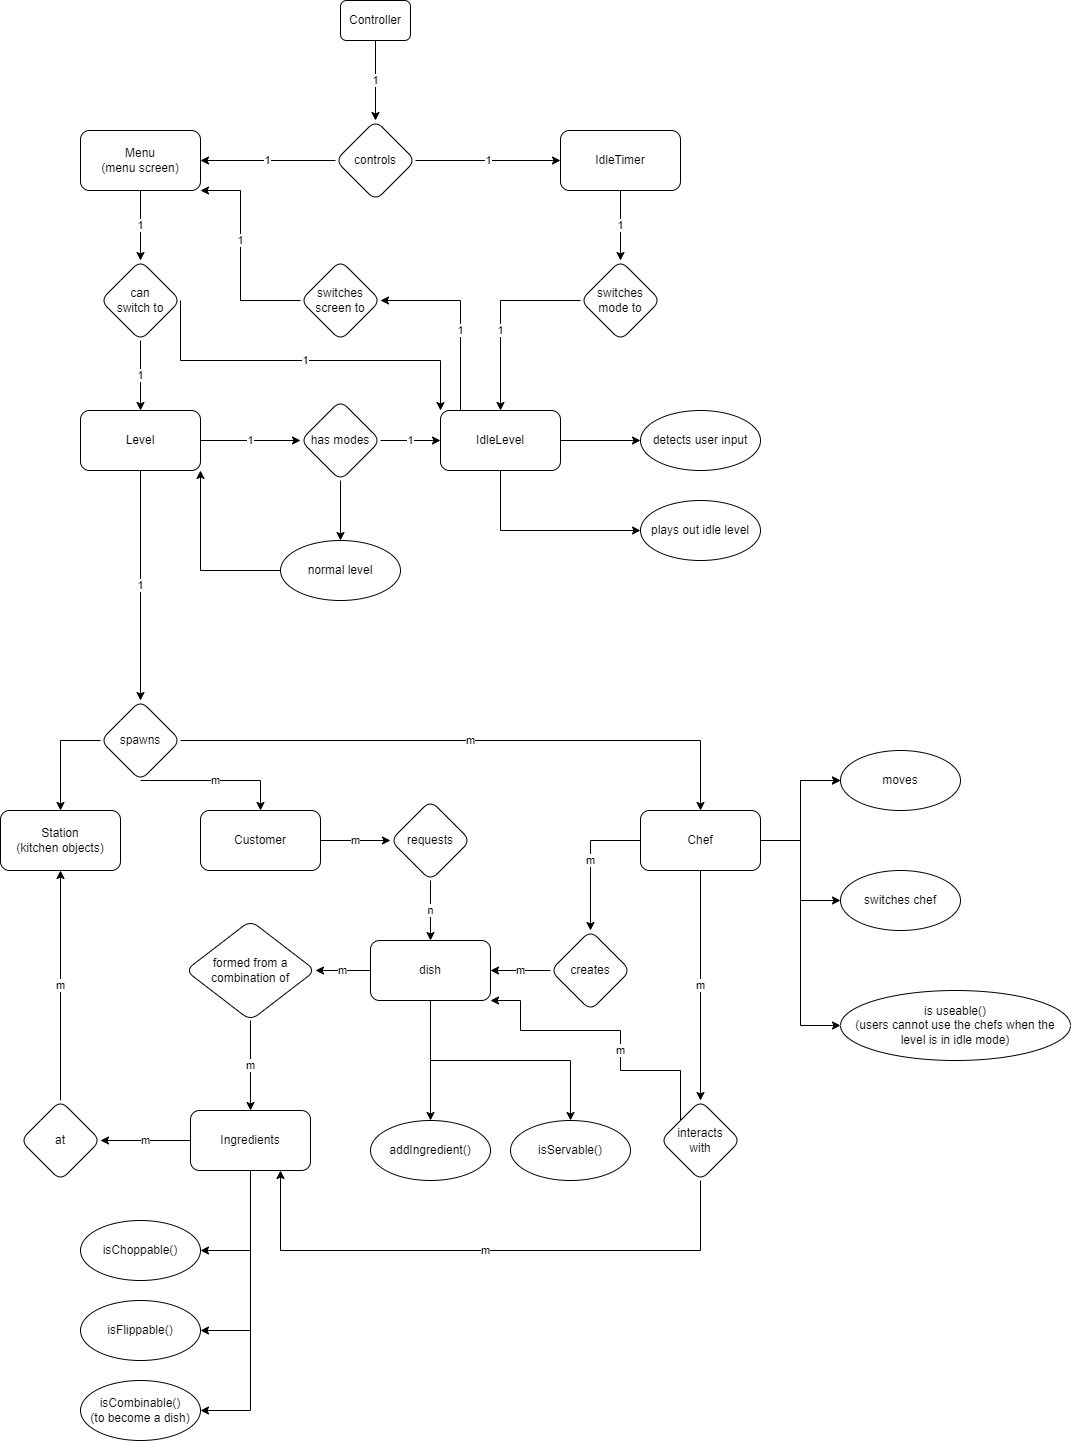

The diagram above was exported from draw.io. Its source (the exported page's mxGraphModel, read from the mxfile embedded in the PNG):
<mxGraphModel dx="792" dy="1057" grid="1" gridSize="10" guides="1" tooltips="1" connect="1" arrows="1" fold="1" page="1" pageScale="1" pageWidth="850" pageHeight="1100" math="0" shadow="0" extFonts="Permanent Marker^https://fonts.googleapis.com/css?family=Permanent+Marker">
  <root>
    <mxCell id="0" />
    <mxCell id="1" parent="0" />
    <mxCell id="lQrFVmlCsRo4FBPaXiIn-9" value="1" style="edgeStyle=orthogonalEdgeStyle;rounded=0;orthogonalLoop=1;jettySize=auto;html=1;" parent="1" source="lQrFVmlCsRo4FBPaXiIn-2" target="lQrFVmlCsRo4FBPaXiIn-8" edge="1">
      <mxGeometry relative="1" as="geometry" />
    </mxCell>
    <mxCell id="lQrFVmlCsRo4FBPaXiIn-2" value="Controller" style="rounded=1;whiteSpace=wrap;html=1;" parent="1" vertex="1">
      <mxGeometry x="760" y="60" width="70" height="40" as="geometry" />
    </mxCell>
    <mxCell id="lQrFVmlCsRo4FBPaXiIn-11" value="1" style="edgeStyle=orthogonalEdgeStyle;rounded=0;orthogonalLoop=1;jettySize=auto;html=1;" parent="1" source="lQrFVmlCsRo4FBPaXiIn-8" target="lQrFVmlCsRo4FBPaXiIn-10" edge="1">
      <mxGeometry relative="1" as="geometry" />
    </mxCell>
    <mxCell id="lQrFVmlCsRo4FBPaXiIn-13" value="1" style="edgeStyle=orthogonalEdgeStyle;rounded=0;orthogonalLoop=1;jettySize=auto;html=1;" parent="1" source="lQrFVmlCsRo4FBPaXiIn-8" target="lQrFVmlCsRo4FBPaXiIn-12" edge="1">
      <mxGeometry relative="1" as="geometry" />
    </mxCell>
    <mxCell id="lQrFVmlCsRo4FBPaXiIn-8" value="controls" style="rhombus;whiteSpace=wrap;html=1;rounded=1;" parent="1" vertex="1">
      <mxGeometry x="755" y="180" width="80" height="80" as="geometry" />
    </mxCell>
    <mxCell id="lQrFVmlCsRo4FBPaXiIn-18" value="1" style="edgeStyle=orthogonalEdgeStyle;rounded=0;orthogonalLoop=1;jettySize=auto;html=1;" parent="1" source="lQrFVmlCsRo4FBPaXiIn-10" target="lQrFVmlCsRo4FBPaXiIn-14" edge="1">
      <mxGeometry relative="1" as="geometry" />
    </mxCell>
    <mxCell id="lQrFVmlCsRo4FBPaXiIn-10" value="Menu&lt;br&gt;(menu screen)" style="whiteSpace=wrap;html=1;rounded=1;" parent="1" vertex="1">
      <mxGeometry x="500" y="190" width="120" height="60" as="geometry" />
    </mxCell>
    <mxCell id="lQrFVmlCsRo4FBPaXiIn-30" value="1" style="edgeStyle=orthogonalEdgeStyle;rounded=0;orthogonalLoop=1;jettySize=auto;html=1;" parent="1" source="lQrFVmlCsRo4FBPaXiIn-12" target="lQrFVmlCsRo4FBPaXiIn-29" edge="1">
      <mxGeometry relative="1" as="geometry" />
    </mxCell>
    <mxCell id="lQrFVmlCsRo4FBPaXiIn-12" value="IdleTimer" style="whiteSpace=wrap;html=1;rounded=1;" parent="1" vertex="1">
      <mxGeometry x="980" y="190" width="120" height="60" as="geometry" />
    </mxCell>
    <mxCell id="lQrFVmlCsRo4FBPaXiIn-19" value="1" style="edgeStyle=orthogonalEdgeStyle;rounded=0;orthogonalLoop=1;jettySize=auto;html=1;" parent="1" source="lQrFVmlCsRo4FBPaXiIn-14" target="lQrFVmlCsRo4FBPaXiIn-16" edge="1">
      <mxGeometry relative="1" as="geometry" />
    </mxCell>
    <mxCell id="rSjBS7A-4mjqWdMbCj-R-32" value="1" style="edgeStyle=orthogonalEdgeStyle;rounded=0;orthogonalLoop=1;jettySize=auto;html=1;entryX=0;entryY=0;entryDx=0;entryDy=0;exitX=1;exitY=0.5;exitDx=0;exitDy=0;" parent="1" source="lQrFVmlCsRo4FBPaXiIn-14" target="lQrFVmlCsRo4FBPaXiIn-39" edge="1">
      <mxGeometry relative="1" as="geometry">
        <Array as="points">
          <mxPoint x="600" y="420" />
          <mxPoint x="860" y="420" />
        </Array>
      </mxGeometry>
    </mxCell>
    <mxCell id="lQrFVmlCsRo4FBPaXiIn-14" value="can&lt;br&gt;switch to" style="rhombus;whiteSpace=wrap;html=1;rounded=1;" parent="1" vertex="1">
      <mxGeometry x="520" y="320" width="80" height="80" as="geometry" />
    </mxCell>
    <mxCell id="lQrFVmlCsRo4FBPaXiIn-21" value="1" style="edgeStyle=orthogonalEdgeStyle;rounded=0;orthogonalLoop=1;jettySize=auto;html=1;" parent="1" source="lQrFVmlCsRo4FBPaXiIn-16" target="lQrFVmlCsRo4FBPaXiIn-20" edge="1">
      <mxGeometry relative="1" as="geometry" />
    </mxCell>
    <mxCell id="lQrFVmlCsRo4FBPaXiIn-36" value="1" style="edgeStyle=orthogonalEdgeStyle;rounded=0;orthogonalLoop=1;jettySize=auto;html=1;" parent="1" source="lQrFVmlCsRo4FBPaXiIn-16" target="lQrFVmlCsRo4FBPaXiIn-35" edge="1">
      <mxGeometry relative="1" as="geometry" />
    </mxCell>
    <mxCell id="lQrFVmlCsRo4FBPaXiIn-16" value="Level" style="whiteSpace=wrap;html=1;rounded=1;" parent="1" vertex="1">
      <mxGeometry x="500" y="470" width="120" height="60" as="geometry" />
    </mxCell>
    <mxCell id="lQrFVmlCsRo4FBPaXiIn-23" value="m" style="edgeStyle=orthogonalEdgeStyle;rounded=0;orthogonalLoop=1;jettySize=auto;html=1;exitX=1;exitY=0.5;exitDx=0;exitDy=0;entryX=0.5;entryY=0;entryDx=0;entryDy=0;" parent="1" source="lQrFVmlCsRo4FBPaXiIn-20" target="lQrFVmlCsRo4FBPaXiIn-22" edge="1">
      <mxGeometry x="-0.0169" relative="1" as="geometry">
        <Array as="points">
          <mxPoint x="1120" y="800" />
        </Array>
        <mxPoint as="offset" />
      </mxGeometry>
    </mxCell>
    <mxCell id="lQrFVmlCsRo4FBPaXiIn-34" value="m" style="edgeStyle=orthogonalEdgeStyle;rounded=0;orthogonalLoop=1;jettySize=auto;html=1;entryX=0.5;entryY=0;entryDx=0;entryDy=0;exitX=0.5;exitY=1;exitDx=0;exitDy=0;" parent="1" source="lQrFVmlCsRo4FBPaXiIn-20" target="lQrFVmlCsRo4FBPaXiIn-24" edge="1">
      <mxGeometry relative="1" as="geometry">
        <Array as="points">
          <mxPoint x="680" y="840" />
        </Array>
      </mxGeometry>
    </mxCell>
    <mxCell id="lQrFVmlCsRo4FBPaXiIn-60" style="edgeStyle=orthogonalEdgeStyle;rounded=0;orthogonalLoop=1;jettySize=auto;html=1;entryX=0.5;entryY=0;entryDx=0;entryDy=0;exitX=0;exitY=0.5;exitDx=0;exitDy=0;" parent="1" source="lQrFVmlCsRo4FBPaXiIn-20" target="lQrFVmlCsRo4FBPaXiIn-27" edge="1">
      <mxGeometry relative="1" as="geometry" />
    </mxCell>
    <mxCell id="lQrFVmlCsRo4FBPaXiIn-20" value="spawns" style="rhombus;whiteSpace=wrap;html=1;rounded=1;" parent="1" vertex="1">
      <mxGeometry x="520" y="760" width="80" height="80" as="geometry" />
    </mxCell>
    <mxCell id="lQrFVmlCsRo4FBPaXiIn-53" value="m" style="edgeStyle=orthogonalEdgeStyle;rounded=0;orthogonalLoop=1;jettySize=auto;html=1;" parent="1" source="lQrFVmlCsRo4FBPaXiIn-22" target="lQrFVmlCsRo4FBPaXiIn-52" edge="1">
      <mxGeometry relative="1" as="geometry" />
    </mxCell>
    <mxCell id="rSjBS7A-4mjqWdMbCj-R-10" value="m" style="edgeStyle=orthogonalEdgeStyle;rounded=0;orthogonalLoop=1;jettySize=auto;html=1;" parent="1" source="lQrFVmlCsRo4FBPaXiIn-22" target="rSjBS7A-4mjqWdMbCj-R-9" edge="1">
      <mxGeometry relative="1" as="geometry" />
    </mxCell>
    <mxCell id="rSjBS7A-4mjqWdMbCj-R-13" value="" style="edgeStyle=orthogonalEdgeStyle;rounded=0;orthogonalLoop=1;jettySize=auto;html=1;" parent="1" source="lQrFVmlCsRo4FBPaXiIn-22" target="rSjBS7A-4mjqWdMbCj-R-12" edge="1">
      <mxGeometry relative="1" as="geometry" />
    </mxCell>
    <mxCell id="rSjBS7A-4mjqWdMbCj-R-17" value="" style="edgeStyle=orthogonalEdgeStyle;rounded=0;orthogonalLoop=1;jettySize=auto;html=1;" parent="1" source="lQrFVmlCsRo4FBPaXiIn-22" target="rSjBS7A-4mjqWdMbCj-R-12" edge="1">
      <mxGeometry relative="1" as="geometry" />
    </mxCell>
    <mxCell id="rSjBS7A-4mjqWdMbCj-R-30" style="edgeStyle=orthogonalEdgeStyle;rounded=0;orthogonalLoop=1;jettySize=auto;html=1;entryX=0;entryY=0.5;entryDx=0;entryDy=0;" parent="1" source="lQrFVmlCsRo4FBPaXiIn-22" target="rSjBS7A-4mjqWdMbCj-R-29" edge="1">
      <mxGeometry relative="1" as="geometry" />
    </mxCell>
    <mxCell id="rSjBS7A-4mjqWdMbCj-R-34" style="edgeStyle=orthogonalEdgeStyle;rounded=0;orthogonalLoop=1;jettySize=auto;html=1;entryX=0;entryY=0.5;entryDx=0;entryDy=0;" parent="1" source="lQrFVmlCsRo4FBPaXiIn-22" target="rSjBS7A-4mjqWdMbCj-R-36" edge="1">
      <mxGeometry relative="1" as="geometry">
        <mxPoint x="1220" y="1020" as="targetPoint" />
      </mxGeometry>
    </mxCell>
    <mxCell id="lQrFVmlCsRo4FBPaXiIn-22" value="Chef" style="whiteSpace=wrap;html=1;rounded=1;" parent="1" vertex="1">
      <mxGeometry x="1060" y="870" width="120" height="60" as="geometry" />
    </mxCell>
    <mxCell id="lQrFVmlCsRo4FBPaXiIn-64" value="m" style="edgeStyle=orthogonalEdgeStyle;rounded=0;orthogonalLoop=1;jettySize=auto;html=1;" parent="1" source="lQrFVmlCsRo4FBPaXiIn-24" target="lQrFVmlCsRo4FBPaXiIn-63" edge="1">
      <mxGeometry relative="1" as="geometry" />
    </mxCell>
    <mxCell id="lQrFVmlCsRo4FBPaXiIn-24" value="Customer" style="whiteSpace=wrap;html=1;rounded=1;" parent="1" vertex="1">
      <mxGeometry x="620" y="870" width="120" height="60" as="geometry" />
    </mxCell>
    <mxCell id="lQrFVmlCsRo4FBPaXiIn-27" value="Station&lt;br&gt;(kitchen objects)" style="whiteSpace=wrap;html=1;rounded=1;" parent="1" vertex="1">
      <mxGeometry x="420" y="870" width="120" height="60" as="geometry" />
    </mxCell>
    <mxCell id="lQrFVmlCsRo4FBPaXiIn-41" value="1" style="edgeStyle=orthogonalEdgeStyle;rounded=0;orthogonalLoop=1;jettySize=auto;html=1;entryX=0.5;entryY=0;entryDx=0;entryDy=0;" parent="1" source="lQrFVmlCsRo4FBPaXiIn-29" target="lQrFVmlCsRo4FBPaXiIn-39" edge="1">
      <mxGeometry x="0.1579" relative="1" as="geometry">
        <mxPoint as="offset" />
      </mxGeometry>
    </mxCell>
    <mxCell id="lQrFVmlCsRo4FBPaXiIn-29" value="switches mode to" style="rhombus;whiteSpace=wrap;html=1;rounded=1;" parent="1" vertex="1">
      <mxGeometry x="1000" y="320" width="80" height="80" as="geometry" />
    </mxCell>
    <mxCell id="lQrFVmlCsRo4FBPaXiIn-40" value="1" style="edgeStyle=orthogonalEdgeStyle;rounded=0;orthogonalLoop=1;jettySize=auto;html=1;" parent="1" source="lQrFVmlCsRo4FBPaXiIn-35" target="lQrFVmlCsRo4FBPaXiIn-39" edge="1">
      <mxGeometry relative="1" as="geometry" />
    </mxCell>
    <mxCell id="79F-hSG0DchCB9MZMD8o-1" style="edgeStyle=orthogonalEdgeStyle;rounded=0;orthogonalLoop=1;jettySize=auto;html=1;entryX=0.5;entryY=0;entryDx=0;entryDy=0;" parent="1" source="lQrFVmlCsRo4FBPaXiIn-35" target="lQrFVmlCsRo4FBPaXiIn-37" edge="1">
      <mxGeometry relative="1" as="geometry" />
    </mxCell>
    <mxCell id="lQrFVmlCsRo4FBPaXiIn-35" value="has modes" style="rhombus;whiteSpace=wrap;html=1;rounded=1;" parent="1" vertex="1">
      <mxGeometry x="720" y="460" width="80" height="80" as="geometry" />
    </mxCell>
    <mxCell id="rSjBS7A-4mjqWdMbCj-R-31" style="edgeStyle=orthogonalEdgeStyle;rounded=0;orthogonalLoop=1;jettySize=auto;html=1;entryX=1;entryY=1;entryDx=0;entryDy=0;" parent="1" source="lQrFVmlCsRo4FBPaXiIn-37" target="lQrFVmlCsRo4FBPaXiIn-16" edge="1">
      <mxGeometry relative="1" as="geometry" />
    </mxCell>
    <mxCell id="lQrFVmlCsRo4FBPaXiIn-37" value="normal level" style="ellipse;whiteSpace=wrap;html=1;rounded=1;" parent="1" vertex="1">
      <mxGeometry x="700" y="600" width="120" height="60" as="geometry" />
    </mxCell>
    <mxCell id="lQrFVmlCsRo4FBPaXiIn-43" value="" style="edgeStyle=orthogonalEdgeStyle;rounded=0;orthogonalLoop=1;jettySize=auto;html=1;" parent="1" source="lQrFVmlCsRo4FBPaXiIn-39" target="lQrFVmlCsRo4FBPaXiIn-42" edge="1">
      <mxGeometry relative="1" as="geometry" />
    </mxCell>
    <mxCell id="lQrFVmlCsRo4FBPaXiIn-47" value="1" style="edgeStyle=orthogonalEdgeStyle;rounded=0;orthogonalLoop=1;jettySize=auto;html=1;entryX=1;entryY=0.5;entryDx=0;entryDy=0;exitX=0.25;exitY=0;exitDx=0;exitDy=0;" parent="1" source="lQrFVmlCsRo4FBPaXiIn-39" target="lQrFVmlCsRo4FBPaXiIn-46" edge="1">
      <mxGeometry x="-0.1" relative="1" as="geometry">
        <Array as="points">
          <mxPoint x="880" y="470" />
          <mxPoint x="880" y="360" />
        </Array>
        <mxPoint as="offset" />
      </mxGeometry>
    </mxCell>
    <mxCell id="lQrFVmlCsRo4FBPaXiIn-50" value="" style="edgeStyle=orthogonalEdgeStyle;rounded=0;orthogonalLoop=1;jettySize=auto;html=1;" parent="1" source="lQrFVmlCsRo4FBPaXiIn-39" target="lQrFVmlCsRo4FBPaXiIn-49" edge="1">
      <mxGeometry relative="1" as="geometry">
        <Array as="points">
          <mxPoint x="920" y="590" />
        </Array>
      </mxGeometry>
    </mxCell>
    <mxCell id="lQrFVmlCsRo4FBPaXiIn-39" value="IdleLevel" style="whiteSpace=wrap;html=1;rounded=1;" parent="1" vertex="1">
      <mxGeometry x="860" y="470" width="120" height="60" as="geometry" />
    </mxCell>
    <mxCell id="lQrFVmlCsRo4FBPaXiIn-42" value="detects user input" style="ellipse;whiteSpace=wrap;html=1;rounded=1;" parent="1" vertex="1">
      <mxGeometry x="1060" y="470" width="120" height="60" as="geometry" />
    </mxCell>
    <mxCell id="lQrFVmlCsRo4FBPaXiIn-48" value="1" style="edgeStyle=orthogonalEdgeStyle;rounded=0;orthogonalLoop=1;jettySize=auto;html=1;entryX=1;entryY=1;entryDx=0;entryDy=0;" parent="1" source="lQrFVmlCsRo4FBPaXiIn-46" target="lQrFVmlCsRo4FBPaXiIn-10" edge="1">
      <mxGeometry x="0.1429" relative="1" as="geometry">
        <Array as="points">
          <mxPoint x="660" y="360" />
          <mxPoint x="660" y="250" />
        </Array>
        <mxPoint as="offset" />
      </mxGeometry>
    </mxCell>
    <mxCell id="lQrFVmlCsRo4FBPaXiIn-46" value="switches screen to" style="rhombus;whiteSpace=wrap;html=1;rounded=1;" parent="1" vertex="1">
      <mxGeometry x="720" y="320" width="80" height="80" as="geometry" />
    </mxCell>
    <mxCell id="lQrFVmlCsRo4FBPaXiIn-49" value="plays out idle level" style="ellipse;whiteSpace=wrap;html=1;rounded=1;" parent="1" vertex="1">
      <mxGeometry x="1060" y="560" width="120" height="60" as="geometry" />
    </mxCell>
    <mxCell id="lQrFVmlCsRo4FBPaXiIn-55" value="m" style="edgeStyle=orthogonalEdgeStyle;rounded=0;orthogonalLoop=1;jettySize=auto;html=1;" parent="1" source="lQrFVmlCsRo4FBPaXiIn-52" target="lQrFVmlCsRo4FBPaXiIn-54" edge="1">
      <mxGeometry relative="1" as="geometry">
        <Array as="points">
          <mxPoint x="1120" y="1310" />
          <mxPoint x="700" y="1310" />
        </Array>
      </mxGeometry>
    </mxCell>
    <mxCell id="79F-hSG0DchCB9MZMD8o-6" value="m" style="edgeStyle=orthogonalEdgeStyle;rounded=0;orthogonalLoop=1;jettySize=auto;html=1;entryX=1;entryY=1;entryDx=0;entryDy=0;exitX=0;exitY=0;exitDx=0;exitDy=0;" parent="1" source="lQrFVmlCsRo4FBPaXiIn-52" target="rSjBS7A-4mjqWdMbCj-R-4" edge="1">
      <mxGeometry x="-0.1613" relative="1" as="geometry">
        <Array as="points">
          <mxPoint x="1100" y="1130" />
          <mxPoint x="1040" y="1130" />
          <mxPoint x="1040" y="1090" />
          <mxPoint x="940" y="1090" />
          <mxPoint x="940" y="1060" />
        </Array>
        <mxPoint as="offset" />
      </mxGeometry>
    </mxCell>
    <mxCell id="lQrFVmlCsRo4FBPaXiIn-52" value="interacts&lt;br&gt;with" style="rhombus;whiteSpace=wrap;html=1;rounded=1;" parent="1" vertex="1">
      <mxGeometry x="1080" y="1160" width="80" height="80" as="geometry" />
    </mxCell>
    <mxCell id="lQrFVmlCsRo4FBPaXiIn-57" value="m" style="edgeStyle=orthogonalEdgeStyle;rounded=0;orthogonalLoop=1;jettySize=auto;html=1;" parent="1" source="lQrFVmlCsRo4FBPaXiIn-54" target="lQrFVmlCsRo4FBPaXiIn-56" edge="1">
      <mxGeometry relative="1" as="geometry" />
    </mxCell>
    <mxCell id="rSjBS7A-4mjqWdMbCj-R-16" value="" style="edgeStyle=orthogonalEdgeStyle;rounded=0;orthogonalLoop=1;jettySize=auto;html=1;entryX=1;entryY=0.5;entryDx=0;entryDy=0;exitX=0.5;exitY=1;exitDx=0;exitDy=0;" parent="1" source="lQrFVmlCsRo4FBPaXiIn-54" target="rSjBS7A-4mjqWdMbCj-R-15" edge="1">
      <mxGeometry relative="1" as="geometry" />
    </mxCell>
    <mxCell id="rSjBS7A-4mjqWdMbCj-R-26" style="edgeStyle=orthogonalEdgeStyle;rounded=0;orthogonalLoop=1;jettySize=auto;html=1;entryX=1;entryY=0.5;entryDx=0;entryDy=0;" parent="1" source="lQrFVmlCsRo4FBPaXiIn-54" target="rSjBS7A-4mjqWdMbCj-R-23" edge="1">
      <mxGeometry relative="1" as="geometry" />
    </mxCell>
    <mxCell id="rSjBS7A-4mjqWdMbCj-R-28" style="edgeStyle=orthogonalEdgeStyle;rounded=0;orthogonalLoop=1;jettySize=auto;html=1;entryX=1;entryY=0.5;entryDx=0;entryDy=0;" parent="1" source="lQrFVmlCsRo4FBPaXiIn-54" target="rSjBS7A-4mjqWdMbCj-R-27" edge="1">
      <mxGeometry relative="1" as="geometry" />
    </mxCell>
    <mxCell id="lQrFVmlCsRo4FBPaXiIn-54" value="Ingredients" style="whiteSpace=wrap;html=1;rounded=1;" parent="1" vertex="1">
      <mxGeometry x="610" y="1170" width="120" height="60" as="geometry" />
    </mxCell>
    <mxCell id="lQrFVmlCsRo4FBPaXiIn-58" value="m" style="edgeStyle=orthogonalEdgeStyle;rounded=0;orthogonalLoop=1;jettySize=auto;html=1;entryX=0.5;entryY=1;entryDx=0;entryDy=0;" parent="1" source="lQrFVmlCsRo4FBPaXiIn-56" target="lQrFVmlCsRo4FBPaXiIn-27" edge="1">
      <mxGeometry relative="1" as="geometry" />
    </mxCell>
    <mxCell id="lQrFVmlCsRo4FBPaXiIn-56" value="at" style="rhombus;whiteSpace=wrap;html=1;rounded=1;" parent="1" vertex="1">
      <mxGeometry x="440" y="1160" width="80" height="80" as="geometry" />
    </mxCell>
    <mxCell id="rSjBS7A-4mjqWdMbCj-R-5" value="n" style="edgeStyle=orthogonalEdgeStyle;rounded=0;orthogonalLoop=1;jettySize=auto;html=1;" parent="1" source="lQrFVmlCsRo4FBPaXiIn-63" target="rSjBS7A-4mjqWdMbCj-R-4" edge="1">
      <mxGeometry relative="1" as="geometry" />
    </mxCell>
    <mxCell id="lQrFVmlCsRo4FBPaXiIn-63" value="requests" style="rhombus;whiteSpace=wrap;html=1;rounded=1;" parent="1" vertex="1">
      <mxGeometry x="810" y="860" width="80" height="80" as="geometry" />
    </mxCell>
    <mxCell id="rSjBS7A-4mjqWdMbCj-R-7" value="m" style="edgeStyle=orthogonalEdgeStyle;rounded=0;orthogonalLoop=1;jettySize=auto;html=1;" parent="1" source="rSjBS7A-4mjqWdMbCj-R-4" target="rSjBS7A-4mjqWdMbCj-R-6" edge="1">
      <mxGeometry relative="1" as="geometry" />
    </mxCell>
    <mxCell id="79F-hSG0DchCB9MZMD8o-5" value="" style="edgeStyle=orthogonalEdgeStyle;rounded=0;orthogonalLoop=1;jettySize=auto;html=1;" parent="1" source="rSjBS7A-4mjqWdMbCj-R-4" target="79F-hSG0DchCB9MZMD8o-4" edge="1">
      <mxGeometry relative="1" as="geometry">
        <Array as="points">
          <mxPoint x="850" y="1120" />
          <mxPoint x="990" y="1120" />
        </Array>
      </mxGeometry>
    </mxCell>
    <mxCell id="79F-hSG0DchCB9MZMD8o-8" style="edgeStyle=orthogonalEdgeStyle;rounded=0;orthogonalLoop=1;jettySize=auto;html=1;entryX=0.5;entryY=0;entryDx=0;entryDy=0;" parent="1" source="rSjBS7A-4mjqWdMbCj-R-4" target="79F-hSG0DchCB9MZMD8o-7" edge="1">
      <mxGeometry relative="1" as="geometry" />
    </mxCell>
    <mxCell id="rSjBS7A-4mjqWdMbCj-R-4" value="dish" style="whiteSpace=wrap;html=1;rounded=1;" parent="1" vertex="1">
      <mxGeometry x="790" y="1000" width="120" height="60" as="geometry" />
    </mxCell>
    <mxCell id="rSjBS7A-4mjqWdMbCj-R-8" value="m" style="edgeStyle=orthogonalEdgeStyle;rounded=0;orthogonalLoop=1;jettySize=auto;html=1;entryX=0.5;entryY=0;entryDx=0;entryDy=0;" parent="1" source="rSjBS7A-4mjqWdMbCj-R-6" target="lQrFVmlCsRo4FBPaXiIn-54" edge="1">
      <mxGeometry relative="1" as="geometry" />
    </mxCell>
    <mxCell id="rSjBS7A-4mjqWdMbCj-R-6" value="formed from a combination of" style="rhombus;whiteSpace=wrap;html=1;rounded=1;" parent="1" vertex="1">
      <mxGeometry x="605" y="980" width="130" height="100" as="geometry" />
    </mxCell>
    <mxCell id="rSjBS7A-4mjqWdMbCj-R-11" value="m" style="edgeStyle=orthogonalEdgeStyle;rounded=0;orthogonalLoop=1;jettySize=auto;html=1;entryX=1;entryY=0.5;entryDx=0;entryDy=0;" parent="1" source="rSjBS7A-4mjqWdMbCj-R-9" target="rSjBS7A-4mjqWdMbCj-R-4" edge="1">
      <mxGeometry relative="1" as="geometry" />
    </mxCell>
    <mxCell id="rSjBS7A-4mjqWdMbCj-R-9" value="creates" style="rhombus;whiteSpace=wrap;html=1;rounded=1;" parent="1" vertex="1">
      <mxGeometry x="970" y="990" width="80" height="80" as="geometry" />
    </mxCell>
    <mxCell id="rSjBS7A-4mjqWdMbCj-R-12" value="moves" style="ellipse;whiteSpace=wrap;html=1;rounded=1;" parent="1" vertex="1">
      <mxGeometry x="1260" y="810" width="120" height="60" as="geometry" />
    </mxCell>
    <mxCell id="rSjBS7A-4mjqWdMbCj-R-23" value="isFlippable()" style="ellipse;whiteSpace=wrap;html=1;rounded=1;" parent="1" vertex="1">
      <mxGeometry x="500" y="1360" width="120" height="60" as="geometry" />
    </mxCell>
    <mxCell id="rSjBS7A-4mjqWdMbCj-R-15" value="isChoppable()" style="ellipse;whiteSpace=wrap;html=1;rounded=1;" parent="1" vertex="1">
      <mxGeometry x="500" y="1280" width="120" height="60" as="geometry" />
    </mxCell>
    <mxCell id="rSjBS7A-4mjqWdMbCj-R-27" value="isCombinable()&lt;br&gt;(to become a dish)" style="ellipse;whiteSpace=wrap;html=1;" parent="1" vertex="1">
      <mxGeometry x="500" y="1440" width="120" height="60" as="geometry" />
    </mxCell>
    <mxCell id="rSjBS7A-4mjqWdMbCj-R-29" value="switches chef" style="ellipse;whiteSpace=wrap;html=1;" parent="1" vertex="1">
      <mxGeometry x="1260" y="930" width="120" height="60" as="geometry" />
    </mxCell>
    <mxCell id="rSjBS7A-4mjqWdMbCj-R-36" value="is useable()&lt;br&gt;(users cannot use the chefs when the&lt;br&gt;level is in idle mode)" style="ellipse;whiteSpace=wrap;html=1;" parent="1" vertex="1">
      <mxGeometry x="1260" y="1050" width="230" height="70" as="geometry" />
    </mxCell>
    <mxCell id="79F-hSG0DchCB9MZMD8o-4" value="isServable()" style="ellipse;whiteSpace=wrap;html=1;rounded=1;" parent="1" vertex="1">
      <mxGeometry x="930" y="1180" width="120" height="60" as="geometry" />
    </mxCell>
    <mxCell id="79F-hSG0DchCB9MZMD8o-7" value="addIngredient()" style="ellipse;whiteSpace=wrap;html=1;rounded=1;" parent="1" vertex="1">
      <mxGeometry x="790" y="1180" width="120" height="60" as="geometry" />
    </mxCell>
  </root>
</mxGraphModel>